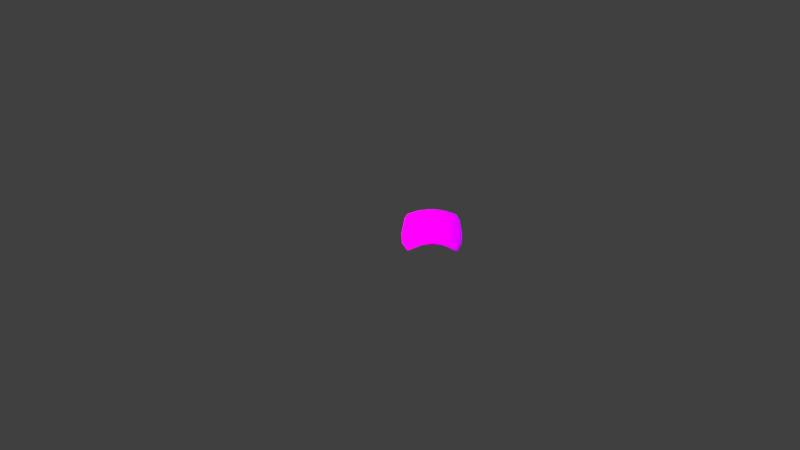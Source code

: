 # Source: Pikachu_Trainer_Hat.blend  (saved by Blender 2.79.0; exported with 4.5.12 LTS)
import bpy
from mathutils import Matrix  # noqa: F401  (used for matrix-valued properties, if any)

bpy.ops.wm.read_factory_settings(use_empty=True)
scene = bpy.context.scene
scene.name = 'Scene'

# ---- collections
col_collection_1 = bpy.data.collections.new('Collection 1'); scene.collection.children.link(col_collection_1)

# ---- images (referenced by path relative to the original .blend; pixels are not part of the script)
import os
ASSET_DIR = os.environ.get("B2B_ASSET_DIR", "")  # directory of the original .blend (textures are referenced by path, not embedded)
HERE = os.path.dirname(os.path.abspath(__file__))  # packed textures are extracted next to this script under _unpacked/

def load_image(name, relpath, width, height, colorspace="sRGB"):
    """Load a texture the original file referenced (path relative to the .blend, or extracted next to this script)."""
    p = next((c for c in (os.path.join(HERE, relpath), os.path.join(ASSET_DIR, relpath)) if relpath and os.path.exists(c)), "")
    if p:
        img = bpy.data.images.load(p, check_existing=True)
        img.name = name
    else:  # same state as the original file: an image datablock whose file is absent (Cycles renders it pink)
        img = bpy.data.images.new(name, width, height)
        img.source = "FILE"
        img.filepath = "//" + (relpath or name)
    img.colorspace_settings.name = colorspace
    return img
img_fitpikachuparts01_png = load_image('FitPikachuParts01.png', 'Model and Textures/FitPikachuParts01.png', 1024, 1024, 'sRGB')

# ---- materials (node trees are filled in below, after node groups)
mat_pcap = bpy.data.materials.new('PCap')
mat_pcap.alpha_threshold = 0.0
mat_pcap.roughness = 0.5
mat_material_004 = bpy.data.materials.new('Material.004')
mat_material_004.alpha_threshold = 0.0
mat_material_004.roughness = 0.5
mat_material_000 = bpy.data.materials.new('Material.000')
mat_material_000.alpha_threshold = 0.0
mat_material_000.roughness = 0.5
mat_material_005 = bpy.data.materials.new('Material.005')
mat_material_005.alpha_threshold = 0.0
mat_material_005.roughness = 0.5

# ---- node groups
ng_diffuse___alpha = bpy.data.node_groups.new('Diffuse + Alpha', 'ShaderNodeTree')
_s = ng_diffuse___alpha.interface.new_socket(name='Shader', in_out='OUTPUT', socket_type='NodeSocketShader')
_s = ng_diffuse___alpha.interface.new_socket(name='Alpha', in_out='INPUT', socket_type='NodeSocketFloat')
_s.subtype = 'FACTOR'
_s.default_value = 0.5
_s.min_value = 0.0
_s.max_value = 1.0
_s = ng_diffuse___alpha.interface.new_socket(name='Color', in_out='INPUT', socket_type='NodeSocketColor')
_s.default_value = (0.8, 0.8, 0.8, 1.0)
_N = ng_diffuse___alpha.nodes; _L = ng_diffuse___alpha.links
n0 = _N.new('ShaderNodeBsdfTransparent'); n0.name = 'Transparent BSDF'; n0.location = (-100, 50)
n1 = _N.new('ShaderNodeBsdfDiffuse'); n1.name = 'Diffuse BSDF'; n1.location = (-100, -50)
n2 = _N.new('NodeGroupOutput'); n2.name = 'Group Output'; n2.location = (300, 0)
n3 = _N.new('ShaderNodeMixShader'); n3.name = 'Mix Shader'; n3.location = (100, 50)
n4 = _N.new('NodeGroupInput'); n4.name = 'Group Input'; n4.location = (-300, 0)
_L.new(n1.outputs[0], n3.inputs[2])
_L.new(n0.outputs[0], n3.inputs[1])
_L.new(n4.outputs[0], n3.inputs[0])
_L.new(n4.outputs[1], n1.inputs[0])
_L.new(n3.outputs[0], n2.inputs[0])
n2.is_active_output = True

# ---- material node trees
mat_pcap.use_nodes = True; mat_pcap.node_tree.nodes.clear()
_N = mat_pcap.node_tree.nodes; _L = mat_pcap.node_tree.links
n0 = _N.new('ShaderNodeOutputMaterial'); n0.name = 'Material Output'; n0.location = (300, 300)
n1 = _N.new('ShaderNodeBsdfDiffuse'); n1.name = 'Diffuse BSDF'; n1.location = (10, 300)
n2 = _N.new('ShaderNodeTexImage'); n2.name = 'Image Texture'; n2.location = (-180, 300)
n2.width = 140
n2.image = img_fitpikachuparts01_png
_L.new(n1.outputs[0], n0.inputs[0])
_L.new(n2.outputs[0], n1.inputs[0])
n0.is_active_output = True
mat_material_004.use_nodes = True; mat_material_004.node_tree.nodes.clear()
_N = mat_material_004.node_tree.nodes; _L = mat_material_004.node_tree.links
n0 = _N.new('ShaderNodeBsdfTransparent'); n0.name = 'Transparent BSDF'; n0.location = (-457, 225)
n1 = _N.new('ShaderNodeMixShader'); n1.name = 'Mix Shader.001'; n1.location = (-206, 321)
n2 = _N.new('ShaderNodeLightPath'); n2.name = 'Light Path'; n2.location = (-391, 131)
n3 = _N.new('ShaderNodeMixShader'); n3.name = 'Mix Shader'; n3.location = (10, 300)
n4 = _N.new('ShaderNodeOutputMaterial'); n4.name = 'Material Output'; n4.location = (300, 300)
n5 = _N.new('ShaderNodeEmission'); n5.name = 'Emission'; n5.location = (-431, 351)
n5.inputs[0].default_value = (0.8, 0.8, 0.8, 1.0)
_L.new(n3.outputs[0], n4.inputs[0])
_L.new(n1.outputs[0], n3.inputs[1])
_L.new(n5.outputs[0], n1.inputs[1])
_L.new(n0.outputs[0], n1.inputs[2])
_L.new(n2.outputs[0], n1.inputs[0])
_L.new(n2.outputs[5], n3.inputs[0])
n4.is_active_output = True
mat_material_000.use_nodes = True; mat_material_000.node_tree.nodes.clear()
_N = mat_material_000.node_tree.nodes; _L = mat_material_000.node_tree.links
n0 = _N.new('ShaderNodeOutputMaterial'); n0.name = 'Material Output'; n0.location = (300, 300)
n1 = _N.new('ShaderNodeLightPath'); n1.name = 'Light Path'; n1.location = (-376, 131)
n2 = _N.new('ShaderNodeMixShader'); n2.name = 'Mix Shader.001'; n2.location = (-191, 295)
n3 = _N.new('ShaderNodeBsdfTransparent'); n3.name = 'Transparent BSDF'; n3.location = (-444, 212)
n4 = _N.new('ShaderNodeMixShader'); n4.name = 'Mix Shader'; n4.location = (10, 300)
n5 = _N.new('ShaderNodeEmission'); n5.name = 'Emission'; n5.location = (-400, 327)
n5.inputs[0].default_value = (0.8, 0.8, 0.8, 1.0)
n5.inputs[1].default_value = 0.2
_L.new(n4.outputs[0], n0.inputs[0])
_L.new(n2.outputs[0], n4.inputs[1])
_L.new(n1.outputs[0], n2.inputs[0])
_L.new(n5.outputs[0], n2.inputs[1])
_L.new(n3.outputs[0], n2.inputs[2])
_L.new(n1.outputs[5], n4.inputs[0])
n0.is_active_output = True
mat_material_005.use_nodes = True; mat_material_005.node_tree.nodes.clear()
_N = mat_material_005.node_tree.nodes; _L = mat_material_005.node_tree.links
n0 = _N.new('ShaderNodeOutputMaterial'); n0.name = 'Material Output'; n0.location = (300, 300)
n1 = _N.new('ShaderNodeMixShader'); n1.name = 'Mix Shader'; n1.location = (10, 300)
n2 = _N.new('ShaderNodeLightPath'); n2.name = 'Light Path'; n2.location = (-285, 146)
n3 = _N.new('ShaderNodeEmission'); n3.name = 'Emission'; n3.location = (-464, 353)
n3.inputs[0].default_value = (0.9823, 0.9823, 0.9823, 1.0)
n3.inputs[1].default_value = 2.0
n4 = _N.new('ShaderNodeMixShader'); n4.name = 'Mix Shader.001'; n4.location = (-210, 324)
n5 = _N.new('ShaderNodeBsdfTransparent'); n5.name = 'Transparent BSDF'; n5.location = (-400, 124)
_L.new(n1.outputs[0], n0.inputs[0])
_L.new(n4.outputs[0], n1.inputs[1])
_L.new(n3.outputs[0], n4.inputs[1])
_L.new(n2.outputs[0], n4.inputs[0])
_L.new(n2.outputs[5], n1.inputs[0])
_L.new(n5.outputs[0], n4.inputs[2])
n0.is_active_output = True

# ---- world
world_world = bpy.data.worlds.new('World'); scene.world = world_world
world_world.color = (0.05088, 0.05088, 0.05088)
world_world.use_sun_shadow = False
world_world.sun_shadow_jitter_overblur = 0.0
world_world.cycles.sampling_method = 'NONE'
world_world.cycles.sample_map_resolution = 256
world_world.light_settings.ao_factor = 0.4

# ---- cameras
cam_camera_001 = bpy.data.cameras.new('Camera.001')
cam_camera_001.clip_end = 100.0
cam_camera_001.lens = 35.0
cam_camera_001.sensor_width = 32.0
cam_camera_001.sensor_height = 18.0
cam_camera_001.display_size = 2.0
cam_camera_001.dof.focus_distance = 0.0

# ---- lights
light_sun_001 = bpy.data.lights.new('Sun.001', 'SUN')
light_sun_001.transmission_factor = 0.0
light_sun_001.angle = 1.571
light_sun_001.energy = 1.0
light_sun_001.shadow_buffer_clip_start = 0.5
light_sun_001.shadow_soft_size = 1.0
light_sun_001.shadow_cascade_max_distance = 1000.0
light_sun_001.use_nodes = True; light_sun_001.node_tree.nodes.clear()
_N = light_sun_001.node_tree.nodes; _L = light_sun_001.node_tree.links
n0 = _N.new('ShaderNodeOutputLight'); n0.name = 'Lamp Output'; n0.location = (300, 300)
n1 = _N.new('ShaderNodeEmission'); n1.name = 'Emission'; n1.location = (100, 300)
n1.inputs[1].default_value = 2.0
n2 = _N.new('ShaderNodeBlackbody'); n2.name = 'Blackbody'; n2.location = (-100, 300)
n2.inputs[0].default_value = 1e+04
_L.new(n1.outputs[0], n0.inputs[0])
_L.new(n2.outputs[0], n1.inputs[0])
n0.is_active_output = True
light_sun_002 = bpy.data.lights.new('Sun.002', 'SUN')
light_sun_002.transmission_factor = 0.0
light_sun_002.angle = 0.5829
light_sun_002.energy = 1.0
light_sun_002.shadow_buffer_clip_start = 0.5
light_sun_002.shadow_soft_size = 0.3
light_sun_002.shadow_cascade_max_distance = 1000.0
light_sun_002.use_nodes = True; light_sun_002.node_tree.nodes.clear()
_N = light_sun_002.node_tree.nodes; _L = light_sun_002.node_tree.links
n0 = _N.new('ShaderNodeOutputLight'); n0.name = 'Lamp Output'; n0.location = (300, 300)
n1 = _N.new('ShaderNodeEmission'); n1.name = 'Emission'; n1.location = (10, 300)
n1.inputs[1].default_value = 2.0
n2 = _N.new('ShaderNodeBlackbody'); n2.name = 'Blackbody'; n2.location = (-200, 300)
n2.inputs[0].default_value = 6500.0
n3 = _N.new('ShaderNodeLightFalloff'); n3.name = 'Light Falloff'; n3.location = (-200, 200)
n3.inputs[0].default_value = 1.5
n4 = _N.new('ShaderNodeGroup'); n4.name = 'Group'; n4.location = (-200, 500)
n4.node_tree = ng_diffuse___alpha
n4.inputs[0].default_value = 0.5
n4.inputs[1].default_value = (0.8, 0.8, 0.8, 1.0)
_L.new(n1.outputs[0], n0.inputs[0])
_L.new(n2.outputs[0], n1.inputs[0])
n0.is_active_output = True
light_sun = bpy.data.lights.new('Sun', 'SUN')
light_sun.transmission_factor = 0.0
light_sun.angle = 1.571
light_sun.energy = 1.0
light_sun.shadow_buffer_clip_start = 0.5
light_sun.shadow_soft_size = 1.0
light_sun.shadow_cascade_max_distance = 1000.0
light_sun.use_nodes = True; light_sun.node_tree.nodes.clear()
_N = light_sun.node_tree.nodes; _L = light_sun.node_tree.links
n0 = _N.new('ShaderNodeOutputLight'); n0.name = 'Lamp Output'; n0.location = (300, 300)
n1 = _N.new('ShaderNodeEmission'); n1.name = 'Emission'; n1.location = (100, 300)
n1.inputs[1].default_value = 3.5
n2 = _N.new('ShaderNodeBlackbody'); n2.name = 'Blackbody'; n2.location = (-100, 300)
n2.inputs[0].default_value = 5400.0
_L.new(n1.outputs[0], n0.inputs[0])
_L.new(n2.outputs[0], n1.inputs[0])
n0.is_active_output = True

# ---- meshes
me_polygon3 = bpy.data.meshes.new('polygon3')
me_polygon3.from_pydata([(-0.3074, 12.1, 1.601), (-0.1012, 12.21, 1.206), (0.419, 12.12, 1.693), (0.4214, 12.22, 1.268), (0.9426, 12.18, 1.205), (0.7082, 12.26, 0.7461), (1.189, 12.17, 0.8096), (0.7218, 12.18, 0.03743), (1.13, 12.08, 0.05155), (0.817, 11.89, -0.5891), (1.428, 11.73, -0.569), (0.838, 11.56, -1.018), (1.5, 11.38, -0.822), (0.9081, 11.11, -1.237), (1.551, 10.16, -0.9776), (0.9104, 10.15, -1.344), (0.3684, 10.14, -1.462), (0.391, 11.05, -1.356), (-0.1222, 11.14, -1.237), (-0.02957, 11.59, -1.018), (-0.6999, 11.43, -0.821), (-0.6105, 11.78, -0.568), (-1.025, 11.62, 0.07092), (-0.8214, 11.92, 0.07303), (-0.9679, 12.03, 0.7765), (-0.2941, 12.12, 0.05222), (-0.3482, 12.21, 0.8103), (0.1179, 12.19, 0.03771), (1.97, 10.25, 1.435), (1.346, 10.67, 1.931), (1.995, 11.02, 1.404), (1.337, 11.07, 1.898), (1.827, 11.77, 1.334), (1.223, 11.84, 1.742), (1.143, 12.06, 1.6), (0.4128, 11.87, 1.907), (0.4131, 11.93, -0.6117), (0.4203, 12.2, 0.03724), (0.4226, 12.28, 0.7209), (0.1362, 12.27, 0.7464), (-0.8415, 12.04, 1.205), (1.673, 11.98, 1.204), (1.799, 11.96, 0.7752), (1.96, 11.7, 0.8068), (2.105, 10.84, 0.8649), (2.044, 10.24, 0.9256), (0.4044, 11.58, -1.077), (0.00793, 11.91, -0.5887), (-1.004, 11.85, 1.335), (-1.142, 11.78, 0.8082), (-1.21, 11.1, 1.406), (-1.329, 10.93, 0.8665), (-1.223, 10.33, 1.437), (-1.298, 10.32, 0.9272), (-1.274, 10.27, 0.07291), (-1.261, 10.66, 0.08236), (-1.014, 10.04, 2.823), (-0.8862, 10.06, 3.013), (-1.249, 10.3, 1.305), (-0.1843, 10.34, 3.296), (0.3771, 10.44, 1.238), (0.3772, 10.4, 3.356), (0.3869, 10.82, 2.188), (0.3944, 11.12, 2.128), (-0.5789, 10.72, 1.932), (-0.5498, 11.12, 1.899), (-0.3983, 11.88, 1.743), (2.017, 10.19, 0.07137), (2.023, 10.58, 0.08082), (1.835, 11.55, 0.06958), (1.647, 11.86, 0.07187), (-0.1558, 10.48, 3.238), (-0.8422, 10.2, 2.969), (-0.9682, 10.18, 2.778), (0.3806, 10.54, 3.295), (1.629, 9.993, 3.012), (1.592, 10.13, 2.967), (1.748, 9.975, 2.822), (1.709, 10.12, 2.777), (2.009, 10.37, 1.322), (0.9132, 10.46, 3.237), (-0.8115, 10.22, -0.9765), (1.994, 10.22, 1.303), (0.9349, 10.32, 3.296), (-0.1724, 10.18, -1.344), (-1.257, 10.45, 1.324)], [], [(2, 1, 0), (3, 1, 2), (4, 3, 2), (5, 3, 4), (6, 5, 4), (7, 5, 6), (8, 7, 6), (9, 7, 8), (10, 9, 8), (11, 9, 10), (12, 11, 10), (13, 11, 12), (14, 13, 12), (15, 13, 14), (16, 13, 15), (17, 13, 16), (18, 17, 16), (19, 17, 18), (20, 19, 18), (21, 19, 20), (22, 21, 20), (23, 21, 22), (24, 23, 22), (25, 23, 24), (26, 25, 24), (27, 25, 26), (30, 29, 28), (31, 29, 30), (32, 31, 30), (33, 31, 32), (34, 33, 32), (35, 33, 34), (2, 35, 34), (0, 35, 2), (37, 7, 36), (38, 7, 37), (27, 38, 37), (39, 38, 27), (26, 39, 27), (1, 39, 26), (40, 1, 26), (0, 1, 40), (41, 6, 4), (42, 6, 41), (32, 42, 41), (43, 42, 32), (30, 43, 32), (44, 43, 30), (28, 44, 30), (45, 44, 28), (17, 11, 13), (46, 11, 17), (19, 46, 17), (47, 46, 19), (21, 47, 19), (25, 47, 21), (23, 25, 21), (24, 40, 26), (48, 40, 24), (49, 48, 24), (50, 48, 49), (51, 50, 49), (52, 50, 51), (53, 52, 51), (46, 9, 11), (36, 9, 46), (47, 36, 46), (27, 36, 47), (25, 27, 47), (51, 54, 53), (55, 54, 51), (49, 55, 51), (22, 55, 49), (24, 22, 49), (58, 57, 56), (59, 57, 58), (60, 59, 58), (61, 59, 60), (31, 62, 29), (63, 62, 31), (33, 63, 31), (35, 63, 33), (64, 50, 52), (65, 50, 64), (62, 65, 64), (63, 65, 62), (65, 48, 50), (66, 48, 65), (63, 66, 65), (35, 66, 63), (67, 44, 45), (68, 44, 67), (14, 68, 67), (12, 68, 14), (68, 43, 44), (69, 43, 68), (12, 69, 68), (10, 69, 12), (42, 8, 6), (70, 8, 42), (69, 70, 42), (10, 70, 69), (38, 5, 7), (3, 5, 38), (39, 3, 38), (1, 3, 39), (64, 71, 62), (72, 71, 64), (73, 72, 64), (59, 72, 57), (71, 72, 59), (74, 71, 59), (77, 76, 75), (78, 76, 77), (79, 78, 77), (29, 78, 79), (76, 78, 29), (80, 76, 29), (62, 80, 29), (74, 80, 62), (71, 74, 62), (20, 55, 22), (81, 55, 20), (18, 81, 20), (83, 60, 82), (61, 60, 83), (48, 0, 40), (66, 0, 48), (76, 83, 75), (80, 83, 76), (84, 18, 16), (81, 18, 84), (61, 74, 59), (83, 74, 61), (34, 4, 2), (41, 4, 34), (72, 56, 57), (73, 56, 72), (85, 56, 73), (58, 56, 85), (75, 82, 77), (83, 82, 75), (77, 82, 79), (80, 74, 83), (64, 85, 73), (41, 34, 32), (35, 0, 66), (36, 27, 37), (8, 70, 10), (9, 36, 7), (42, 43, 69), (81, 54, 55)])
me_polygon3.polygons.foreach_set('use_smooth', [True] * 152)
_uv = me_polygon3.uv_layers.new(name='polygon3_UVs0')
_uv.uv.foreach_set('vector', [0.4916, 0.9958, 0.3525, 0.8432, 0.2812, 0.9493, 0.4916, 0.8568, 0.3525, 0.8432, 0.4916, 0.9958, 0.3525, 0.8432, 0.4916, 0.8568, 0.4916, 0.9958, 0.401, 0.7034, 0.4916, 0.8568, 0.3525, 0.8432, 0.2978, 0.7247, 0.401, 0.7034, 0.3525, 0.8432, 0.4019, 0.4893, 0.401, 0.7034, 0.2978, 0.7247, 0.3003, 0.4904, 0.4019, 0.4893, 0.2978, 0.7247, 0.3946, 0.3738, 0.4019, 0.4893, 0.3003, 0.4904, 0.2646, 0.3484, 0.3946, 0.3738, 0.3003, 0.4904, 0.3959, 0.2811, 0.3946, 0.3738, 0.2646, 0.3484, 0.1805, 0.2138, 0.3959, 0.2811, 0.2646, 0.3484, 0.3864, 0.1684, 0.3959, 0.2811, 0.1805, 0.2138, 0.1296, 0.1256, 0.3864, 0.1684, 0.1805, 0.2138, 0.3704, 0.01413, 0.3864, 0.1684, 0.1296, 0.1256, 0.4891, 0.01099, 0.3864, 0.1684, 0.3704, 0.01413, 0.4891, 0.1601, 0.3864, 0.1684, 0.4891, 0.01099, 0.3864, 0.1684, 0.4891, 0.1601, 0.4891, 0.01099, 0.3959, 0.2811, 0.4891, 0.1601, 0.3864, 0.1684, 0.1805, 0.2138, 0.3959, 0.2811, 0.3864, 0.1684, 0.2646, 0.3484, 0.3959, 0.2811, 0.1805, 0.2138, 0.1296, 0.4934, 0.2646, 0.3484, 0.1805, 0.2138, 0.2022, 0.4904, 0.2646, 0.3484, 0.1296, 0.4934, 0.2003, 0.7112, 0.2022, 0.4904, 0.1296, 0.4934, 0.3003, 0.4904, 0.2022, 0.4904, 0.2003, 0.7112, 0.2978, 0.7247, 0.3003, 0.4904, 0.2003, 0.7112, 0.4019, 0.4893, 0.3003, 0.4904, 0.2978, 0.7247, 0.4977, 0.2035, 0.7207, 0.00581, 0.4977, -0.02407, 0.7308, 0.1923, 0.7207, 0.00581, 0.4977, 0.2035, 0.4977, 0.4203, 0.7308, 0.1923, 0.4977, 0.2035, 0.7298, 0.4256, 0.7308, 0.1923, 0.4977, 0.4203, 0.7308, 0.496, 0.7298, 0.4256, 0.4977, 0.4203, 0.9945, 0.4181, 0.7298, 0.4256, 0.7308, 0.496, 0.9956, 0.4957, 0.9945, 0.4181, 0.7308, 0.496, 0.7308, 0.496, 0.9945, 0.4181, 0.9956, 0.4957, 0.4889, 0.4893, 0.4019, 0.4893, 0.4891, 0.3613, 0.491, 0.696, 0.4019, 0.4893, 0.4889, 0.4893, 0.4019, 0.4893, 0.491, 0.696, 0.4889, 0.4893, 0.401, 0.7034, 0.491, 0.696, 0.4019, 0.4893, 0.2978, 0.7247, 0.401, 0.7034, 0.4019, 0.4893, 0.3525, 0.8432, 0.401, 0.7034, 0.2978, 0.7247, 0.2111, 0.8402, 0.3525, 0.8432, 0.2978, 0.7247, 0.2812, 0.9493, 0.3525, 0.8432, 0.2111, 0.8402, 0.2111, 0.8402, 0.2978, 0.7247, 0.3525, 0.8432, 0.2003, 0.7112, 0.2978, 0.7247, 0.2111, 0.8402, 0.1525, 0.8177, 0.2003, 0.7112, 0.2111, 0.8402, 0.1305, 0.718, 0.2003, 0.7112, 0.1525, 0.8177, 0.08372, 0.8611, 0.1305, 0.718, 0.1525, 0.8177, 0.0627, 0.7381, 0.1305, 0.718, 0.08372, 0.8611, 0.009825, 0.9239, 0.0627, 0.7381, 0.08372, 0.8611, 0.008551, 0.758, 0.0627, 0.7381, 0.009825, 0.9239, 0.4891, 0.1601, 0.3959, 0.2811, 0.3864, 0.1684, 0.4891, 0.2709, 0.3959, 0.2811, 0.4891, 0.1601, 0.3959, 0.2811, 0.4891, 0.2709, 0.4891, 0.1601, 0.3946, 0.3738, 0.4891, 0.2709, 0.3959, 0.2811, 0.2646, 0.3484, 0.3946, 0.3738, 0.3959, 0.2811, 0.3003, 0.4904, 0.3946, 0.3738, 0.2646, 0.3484, 0.2022, 0.4904, 0.3003, 0.4904, 0.2646, 0.3484, 0.2003, 0.7112, 0.2111, 0.8402, 0.2978, 0.7247, 0.1525, 0.8177, 0.2111, 0.8402, 0.2003, 0.7112, 0.1305, 0.718, 0.1525, 0.8177, 0.2003, 0.7112, 0.08372, 0.8611, 0.1525, 0.8177, 0.1305, 0.718, 0.0627, 0.7381, 0.08372, 0.8611, 0.1305, 0.718, 0.009825, 0.9239, 0.08372, 0.8611, 0.0627, 0.7381, 0.008551, 0.758, 0.009825, 0.9239, 0.0627, 0.7381, 0.4891, 0.2709, 0.3946, 0.3738, 0.3959, 0.2811, 0.4891, 0.3613, 0.3946, 0.3738, 0.4891, 0.2709, 0.3946, 0.3738, 0.4891, 0.3613, 0.4891, 0.2709, 0.4019, 0.4893, 0.4891, 0.3613, 0.3946, 0.3738, 0.3003, 0.4904, 0.4019, 0.4893, 0.3946, 0.3738, 0.0627, 0.7381, 0.009188, 0.4937, 0.008551, 0.758, 0.06365, 0.4926, 0.009188, 0.4937, 0.0627, 0.7381, 0.1305, 0.718, 0.06365, 0.4926, 0.0627, 0.7381, 0.1296, 0.4934, 0.06365, 0.4926, 0.1305, 0.718, 0.2003, 0.7112, 0.1296, 0.4934, 0.1305, 0.718, 0.6914, 0.9962, 0.6407, 0.8967, 0.647, 0.9092, 0.7959, 0.7823, 0.6407, 0.8967, 0.6914, 0.9962, 0.9621, 0.9962, 0.7959, 0.7823, 0.6914, 0.9962, 0.9641, 0.7146, 0.7959, 0.7823, 0.9621, 0.9962, 0.7308, 0.1923, 0.9934, 0.00581, 0.7207, 0.00581, 0.9923, 0.1976, 0.9934, 0.00581, 0.7308, 0.1923, 0.7298, 0.4256, 0.9923, 0.1976, 0.7308, 0.1923, 0.9945, 0.4181, 0.9923, 0.1976, 0.7298, 0.4256, 0.7207, 0.00581, 0.4977, 0.2035, 0.4977, -0.02407, 0.7308, 0.1923, 0.4977, 0.2035, 0.7207, 0.00581, 0.9934, 0.00581, 0.7308, 0.1923, 0.7207, 0.00581, 0.9923, 0.1976, 0.7308, 0.1923, 0.9934, 0.00581, 0.7308, 0.1923, 0.4977, 0.4203, 0.4977, 0.2035, 0.7296, 0.4239, 0.4977, 0.4203, 0.7308, 0.1923, 0.9923, 0.1976, 0.7296, 0.4239, 0.7308, 0.1923, 0.9945, 0.4181, 0.7296, 0.4239, 0.9923, 0.1976, 0.009188, 0.4937, 0.0627, 0.7381, 0.008551, 0.758, 0.06365, 0.4926, 0.0627, 0.7381, 0.009188, 0.4937, 0.1296, 0.1256, 0.06365, 0.4926, 0.009188, 0.4937, 0.1805, 0.2138, 0.06365, 0.4926, 0.1296, 0.1256, 0.06365, 0.4926, 0.1305, 0.718, 0.0627, 0.7381, 0.1296, 0.4934, 0.1305, 0.718, 0.06365, 0.4926, 0.1805, 0.2138, 0.1296, 0.4934, 0.06365, 0.4926, 0.2646, 0.3484, 0.1296, 0.4934, 0.1805, 0.2138, 0.2003, 0.7112, 0.3003, 0.4904, 0.2978, 0.7247, 0.2022, 0.4904, 0.3003, 0.4904, 0.2003, 0.7112, 0.1296, 0.4934, 0.2022, 0.4904, 0.2003, 0.7112, 0.2646, 0.3484, 0.2022, 0.4904, 0.1296, 0.4934, 0.491, 0.696, 0.401, 0.7034, 0.4019, 0.4893, 0.4916, 0.8568, 0.401, 0.7034, 0.491, 0.696, 0.401, 0.7034, 0.4916, 0.8568, 0.491, 0.696, 0.3525, 0.8432, 0.4916, 0.8568, 0.401, 0.7034, 0.6695, 0.7455, 0.6367, 0.5017, 0.8427, 0.6211, 0.5083, 0.5743, 0.6367, 0.5017, 0.6695, 0.7455, 0.5081, 0.6133, 0.5083, 0.5743, 0.6695, 0.7455, 0.8138, 0.7485, 0.5929, 0.8783, 0.6093, 0.9007, 0.7929, 0.7246, 0.5929, 0.8783, 0.8138, 0.7485, 0.9402, 0.6092, 0.7929, 0.7246, 0.8138, 0.7485, 0.6579, 0.8642, 0.5929, 0.8783, 0.609, 0.8994, 0.6391, 0.8403, 0.5929, 0.8783, 0.6579, 0.8642, 0.9342, 0.6178, 0.6391, 0.8403, 0.6579, 0.8642, 0.6695, 0.7455, 0.5081, 0.6133, 0.5063, 0.8858, 0.5083, 0.5743, 0.5081, 0.6133, 0.6695, 0.7455, 0.6367, 0.5017, 0.5083, 0.5743, 0.6695, 0.7455, 0.8427, 0.6211, 0.6367, 0.5017, 0.6695, 0.7455, 0.769, 0.5007, 0.6367, 0.5017, 0.8427, 0.6211, 0.6367, 0.5017, 0.769, 0.5007, 0.8427, 0.6211, 0.1805, 0.2138, 0.06365, 0.4926, 0.1296, 0.4934, 0.1296, 0.1256, 0.06365, 0.4926, 0.1805, 0.2138, 0.3864, 0.1684, 0.1296, 0.1256, 0.1805, 0.2138, 0.7959, 0.7823, 0.9621, 0.9962, 0.6914, 0.9962, 0.9641, 0.7146, 0.9621, 0.9962, 0.7959, 0.7823, 0.4977, 0.4203, 0.7308, 0.496, 0.5018, 0.4949, 0.7296, 0.4239, 0.7308, 0.496, 0.4977, 0.4203, 0.5929, 0.8783, 0.8138, 0.7485, 0.6093, 0.9007, 0.7929, 0.7246, 0.8138, 0.7485, 0.5929, 0.8783, 0.3704, 0.01413, 0.3864, 0.1684, 0.4891, 0.01099, 0.1296, 0.1256, 0.3864, 0.1684, 0.3704, 0.01413, 0.9601, 0.638, 0.9402, 0.6092, 0.8138, 0.7485, 0.8138, 0.7485, 0.9402, 0.6092, 0.9601, 0.638, 0.2812, 0.9493, 0.3525, 0.8432, 0.4916, 0.9958, 0.2111, 0.8402, 0.3525, 0.8432, 0.2812, 0.9493, 0.5929, 0.8783, 0.6579, 0.8642, 0.609, 0.8994, 0.6391, 0.8403, 0.6579, 0.8642, 0.5929, 0.8783, 0.9342, 0.6178, 0.6579, 0.8642, 0.6391, 0.8403, 0.9535, 0.641, 0.6579, 0.8642, 0.9342, 0.6178, 0.6407, 0.8967, 0.6914, 0.9962, 0.647, 0.9092, 0.7959, 0.7823, 0.6914, 0.9962, 0.6407, 0.8967, 0.6579, 0.8642, 0.9535, 0.641, 0.9342, 0.6178, 0.7929, 0.7246, 0.9402, 0.6092, 0.8138, 0.7485, 0.6695, 0.7455, 0.5063, 0.8858, 0.5081, 0.6133, 0.5018, 0.4949, 0.7308, 0.496, 0.4977, 0.4203, 0.9945, 0.4181, 0.7308, 0.496, 0.7296, 0.4239, 0.4891, 0.3613, 0.4019, 0.4893, 0.4889, 0.4893, 0.3003, 0.4904, 0.2022, 0.4904, 0.2646, 0.3484, 0.3946, 0.3738, 0.4891, 0.3613, 0.4019, 0.4893, 0.2003, 0.7112, 0.1305, 0.718, 0.1296, 0.4934, 0.1296, 0.1256, 0.009188, 0.4937, 0.06365, 0.4926])
_ca = me_polygon3.color_attributes.new('polygon3_Colors0', 'BYTE_COLOR', 'CORNER')
_ca.data.foreach_set('color', [0.2307, 0.2232, 0.2307, 1.0, 0.2307, 0.2232, 0.2307, 1.0, 0.2307, 0.2232, 0.2307, 1.0, 0.2307, 0.2232, 0.2307, 1.0, 0.2307, 0.2232, 0.2307, 1.0, 0.2307, 0.2232, 0.2307, 1.0, 0.2307, 0.2232, 0.2307, 1.0, 0.2307, 0.2232, 0.2307, 1.0, 0.2307, 0.2232, 0.2307, 1.0, 0.2307, 0.2232, 0.2307, 1.0, 0.2307, 0.2232, 0.2307, 1.0, 0.2307, 0.2232, 0.2307, 1.0, 0.2307, 0.2232, 0.2307, 1.0, 0.2307, 0.2232, 0.2307, 1.0, 0.2307, 0.2232, 0.2307, 1.0, 0.2307, 0.2232, 0.2307, 1.0, 0.2307, 0.2232, 0.2307, 1.0, 0.2307, 0.2232, 0.2307, 1.0, 0.2307, 0.2232, 0.2307, 1.0, 0.2307, 0.2232, 0.2307, 1.0, 0.2307, 0.2232, 0.2307, 1.0, 0.2307, 0.2232, 0.2307, 1.0, 0.2307, 0.2232, 0.2307, 1.0, 0.2307, 0.2232, 0.2307, 1.0, 0.2307, 0.2232, 0.2307, 1.0, 0.2307, 0.2232, 0.2307, 1.0, 0.2307, 0.2232, 0.2307, 1.0, 0.2307, 0.2232, 0.2307, 1.0, 0.2307, 0.2232, 0.2307, 1.0, 0.2307, 0.2232, 0.2307, 1.0, 0.2307, 0.2232, 0.2307, 1.0, 0.2307, 0.2232, 0.2307, 1.0, 0.2307, 0.2232, 0.2307, 1.0, 0.2307, 0.2232, 0.2307, 1.0, 0.2307, 0.2232, 0.2307, 1.0, 0.2307, 0.2232, 0.2307, 1.0, 0.2307, 0.2232, 0.2307, 1.0, 0.2307, 0.2232, 0.2307, 1.0, 0.2307, 0.2232, 0.2307, 1.0, 0.2307, 0.2232, 0.2307, 1.0, 0.2307, 0.2232, 0.2307, 1.0, 0.2307, 0.2232, 0.2307, 1.0, 0.2307, 0.2232, 0.2307, 1.0, 0.2307, 0.2232, 0.2307, 1.0, 0.2307, 0.2232, 0.2307, 1.0, 0.2307, 0.2232, 0.2307, 1.0, 0.2307, 0.2232, 0.2307, 1.0, 0.2307, 0.2232, 0.2307, 1.0, 0.2307, 0.2232, 0.2307, 1.0, 0.2307, 0.2232, 0.2307, 1.0, 0.2307, 0.2232, 0.2307, 1.0, 0.2307, 0.2232, 0.2307, 1.0, 0.2307, 0.2232, 0.2307, 1.0, 0.2307, 0.2232, 0.2307, 1.0, 0.2307, 0.2232, 0.2307, 1.0, 0.2307, 0.2232, 0.2307, 1.0, 0.2307, 0.2232, 0.2307, 1.0, 0.2307, 0.2232, 0.2307, 1.0, 0.2307, 0.2232, 0.2307, 1.0, 0.2307, 0.2232, 0.2307, 1.0, 0.2307, 0.2232, 0.2307, 1.0, 0.2307, 0.2232, 0.2307, 1.0, 0.2307, 0.2232, 0.2307, 1.0, 0.2307, 0.2232, 0.2307, 1.0, 0.2307, 0.2232, 0.2307, 1.0, 0.2307, 0.2232, 0.2307, 1.0, 0.2307, 0.2232, 0.2307, 1.0, 0.2307, 0.2232, 0.2307, 1.0, 0.2307, 0.2232, 0.2307, 1.0, 0.2307, 0.2232, 0.2307, 1.0, 0.2307, 0.2232, 0.2307, 1.0, 0.2307, 0.2232, 0.2307, 1.0, 0.2307, 0.2232, 0.2307, 1.0, 0.2307, 0.2232, 0.2307, 1.0, 0.2307, 0.2232, 0.2307, 1.0, 0.2307, 0.2232, 0.2307, 1.0, 0.2307, 0.2232, 0.2307, 1.0, 0.2307, 0.2232, 0.2307, 1.0, 0.2307, 0.2232, 0.2307, 1.0, 0.2307, 0.2232, 0.2307, 1.0, 0.2307, 0.2232, 0.2307, 1.0, 0.2307, 0.2232, 0.2307, 1.0, 0.2307, 0.2232, 0.2307, 1.0, 0.2307, 0.2232, 0.2307, 1.0, 0.2307, 0.2232, 0.2307, 1.0, 0.2307, 0.2232, 0.2307, 1.0, 0.2307, 0.2232, 0.2307, 1.0, 0.2307, 0.2232, 0.2307, 1.0, 0.2307, 0.2232, 0.2307, 1.0, 0.2307, 0.2232, 0.2307, 1.0, 0.2307, 0.2232, 0.2307, 1.0, 0.2307, 0.2232, 0.2307, 1.0, 0.2307, 0.2232, 0.2307, 1.0, 0.2307, 0.2232, 0.2307, 1.0, 0.2307, 0.2232, 0.2307, 1.0, 0.2307, 0.2232, 0.2307, 1.0, 0.2307, 0.2232, 0.2307, 1.0, 0.2307, 0.2232, 0.2307, 1.0, 0.2307, 0.2232, 0.2307, 1.0, 0.2307, 0.2232, 0.2307, 1.0, 0.2307, 0.2232, 0.2307, 1.0, 0.2307, 0.2232, 0.2307, 1.0, 0.2307, 0.2232, 0.2307, 1.0, 0.2307, 0.2232, 0.2307, 1.0, 0.2307, 0.2232, 0.2307, 1.0, 0.2307, 0.2232, 0.2307, 1.0, 0.2307, 0.2232, 0.2307, 1.0, 0.2307, 0.2232, 0.2307, 1.0, 0.2307, 0.2232, 0.2307, 1.0, 0.2307, 0.2232, 0.2307, 1.0, 0.2307, 0.2232, 0.2307, 1.0, 0.2307, 0.2232, 0.2307, 1.0, 0.2307, 0.2232, 0.2307, 1.0, 0.2307, 0.2232, 0.2307, 1.0, 0.2307, 0.2232, 0.2307, 1.0, 0.2307, 0.2232, 0.2307, 1.0, 0.2307, 0.2232, 0.2307, 1.0, 0.2307, 0.2232, 0.2307, 1.0, 0.2307, 0.2232, 0.2307, 1.0, 0.2307, 0.2232, 0.2307, 1.0, 0.2307, 0.2232, 0.2307, 1.0, 0.2307, 0.2232, 0.2307, 1.0, 0.2307, 0.2232, 0.2307, 1.0, 0.2307, 0.2232, 0.2307, 1.0, 0.2307, 0.2232, 0.2307, 1.0, 0.2307, 0.2232, 0.2307, 1.0, 0.2307, 0.2232, 0.2307, 1.0, 0.2307, 0.2232, 0.2307, 1.0, 0.2307, 0.2232, 0.2307, 1.0, 0.2307, 0.2232, 0.2307, 1.0, 0.2307, 0.2232, 0.2307, 1.0, 0.2307, 0.2232, 0.2307, 1.0, 0.2307, 0.2232, 0.2307, 1.0, 0.2307, 0.2232, 0.2307, 1.0, 0.2307, 0.2232, 0.2307, 1.0, 0.2307, 0.2232, 0.2307, 1.0, 0.2307, 0.2232, 0.2307, 1.0, 0.2307, 0.2232, 0.2307, 1.0, 0.2307, 0.2232, 0.2307, 1.0, 0.2307, 0.2232, 0.2307, 1.0, 0.2307, 0.2232, 0.2307, 1.0, 0.2307, 0.2232, 0.2307, 1.0, 0.2307, 0.2232, 0.2307, 1.0, 0.2307, 0.2232, 0.2307, 1.0, 0.2307, 0.2232, 0.2307, 1.0, 0.2307, 0.2232, 0.2307, 1.0, 0.2307, 0.2232, 0.2307, 1.0, 0.2307, 0.2232, 0.2307, 1.0, 0.2307, 0.2232, 0.2307, 1.0, 0.2307, 0.2232, 0.2307, 1.0, 0.2307, 0.2232, 0.2307, 1.0, 0.2307, 0.2232, 0.2307, 1.0, 0.2307, 0.2232, 0.2307, 1.0, 0.2307, 0.2232, 0.2307, 1.0, 0.2307, 0.2232, 0.2307, 1.0, 0.2307, 0.2232, 0.2307, 1.0, 0.2307, 0.2232, 0.2307, 1.0, 0.2307, 0.2232, 0.2307, 1.0, 0.2307, 0.2232, 0.2307, 1.0, 0.2307, 0.2232, 0.2307, 1.0, 0.2307, 0.2232, 0.2307, 1.0, 0.2307, 0.2232, 0.2307, 1.0, 0.2307, 0.2232, 0.2307, 1.0, 0.2307, 0.2232, 0.2307, 1.0, 0.2307, 0.2232, 0.2307, 1.0, 0.2307, 0.2232, 0.2307, 1.0, 0.2307, 0.2232, 0.2307, 1.0, 0.2307, 0.2232, 0.2307, 1.0, 0.2307, 0.2232, 0.2307, 1.0, 0.2307, 0.2232, 0.2307, 1.0, 0.2307, 0.2232, 0.2307, 1.0, 0.2307, 0.2232, 0.2307, 1.0, 0.2307, 0.2232, 0.2307, 1.0, 0.2307, 0.2232, 0.2307, 1.0, 0.2307, 0.2232, 0.2307, 1.0, 0.2307, 0.2232, 0.2307, 1.0, 0.2307, 0.2232, 0.2307, 1.0, 0.2307, 0.2232, 0.2307, 1.0, 0.2307, 0.2232, 0.2307, 1.0, 0.2307, 0.2232, 0.2307, 1.0, 0.2307, 0.2232, 0.2307, 1.0, 0.2307, 0.2232, 0.2307, 1.0, 0.2307, 0.2232, 0.2307, 1.0, 0.2307, 0.2232, 0.2307, 1.0, 0.2307, 0.2232, 0.2307, 1.0, 0.2307, 0.2232, 0.2307, 1.0, 0.2307, 0.2232, 0.2307, 1.0, 0.2307, 0.2232, 0.2307, 1.0, 0.2307, 0.2232, 0.2307, 1.0, 0.2307, 0.2232, 0.2307, 1.0, 0.2307, 0.2232, 0.2307, 1.0, 0.2307, 0.2232, 0.2307, 1.0, 0.2307, 0.2232, 0.2307, 1.0, 0.2307, 0.2232, 0.2307, 1.0, 0.2307, 0.2232, 0.2307, 1.0, 0.2307, 0.2232, 0.2307, 1.0, 0.2307, 0.2232, 0.2307, 1.0, 0.2307, 0.2232, 0.2307, 1.0, 0.2307, 0.2232, 0.2307, 1.0, 0.2307, 0.2232, 0.2307, 1.0, 0.2307, 0.2232, 0.2307, 1.0, 0.2307, 0.2232, 0.2307, 1.0, 0.2307, 0.2232, 0.2307, 1.0, 0.2307, 0.2232, 0.2307, 1.0, 0.2307, 0.2232, 0.2307, 1.0, 0.2307, 0.2232, 0.2307, 1.0, 0.2307, 0.2232, 0.2307, 1.0, 0.2307, 0.2232, 0.2307, 1.0, 0.2307, 0.2232, 0.2307, 1.0, 0.2307, 0.2232, 0.2307, 1.0, 0.2307, 0.2232, 0.2307, 1.0, 0.2307, 0.2232, 0.2307, 1.0, 0.2307, 0.2232, 0.2307, 1.0, 0.2307, 0.2232, 0.2307, 1.0, 0.2307, 0.2232, 0.2307, 1.0, 0.2307, 0.2232, 0.2307, 1.0, 0.2307, 0.2232, 0.2307, 1.0, 0.2307, 0.2232, 0.2307, 1.0, 0.2307, 0.2232, 0.2307, 1.0, 0.2307, 0.2232, 0.2307, 1.0, 0.2307, 0.2232, 0.2307, 1.0, 0.2307, 0.2232, 0.2307, 1.0, 0.2307, 0.2232, 0.2307, 1.0, 0.2307, 0.2232, 0.2307, 1.0, 0.2307, 0.2232, 0.2307, 1.0, 0.2307, 0.2232, 0.2307, 1.0, 0.2307, 0.2232, 0.2307, 1.0, 0.2307, 0.2232, 0.2307, 1.0, 0.2307, 0.2232, 0.2307, 1.0, 0.2307, 0.2232, 0.2307, 1.0, 0.2307, 0.2232, 0.2307, 1.0, 0.2307, 0.2232, 0.2307, 1.0, 0.2307, 0.2232, 0.2307, 1.0, 0.2307, 0.2232, 0.2307, 1.0, 0.2307, 0.2232, 0.2307, 1.0, 0.2307, 0.2232, 0.2307, 1.0, 0.2307, 0.2232, 0.2307, 1.0, 0.2307, 0.2232, 0.2307, 1.0, 0.2307, 0.2232, 0.2307, 1.0, 0.2307, 0.2232, 0.2307, 1.0, 0.2307, 0.2232, 0.2307, 1.0, 0.2307, 0.2232, 0.2307, 1.0, 0.2307, 0.2232, 0.2307, 1.0, 0.2307, 0.2232, 0.2307, 1.0, 0.2307, 0.2232, 0.2307, 1.0, 0.2307, 0.2232, 0.2307, 1.0, 0.2307, 0.2232, 0.2307, 1.0, 0.2307, 0.2232, 0.2307, 1.0, 0.2307, 0.2232, 0.2307, 1.0, 0.2307, 0.2232, 0.2307, 1.0, 0.2307, 0.2232, 0.2307, 1.0, 0.2307, 0.2232, 0.2307, 1.0, 0.2307, 0.2232, 0.2307, 1.0, 0.2307, 0.2232, 0.2307, 1.0, 0.2307, 0.2232, 0.2307, 1.0, 0.2307, 0.2232, 0.2307, 1.0, 0.2307, 0.2232, 0.2307, 1.0, 0.2307, 0.2232, 0.2307, 1.0, 0.2307, 0.2232, 0.2307, 1.0, 0.2307, 0.2232, 0.2307, 1.0, 0.2307, 0.2232, 0.2307, 1.0, 0.2307, 0.2232, 0.2307, 1.0, 0.2307, 0.2232, 0.2307, 1.0, 0.2307, 0.2232, 0.2307, 1.0, 0.2307, 0.2232, 0.2307, 1.0, 0.2307, 0.2232, 0.2307, 1.0, 0.2307, 0.2232, 0.2307, 1.0, 0.2307, 0.2232, 0.2307, 1.0, 0.2307, 0.2232, 0.2307, 1.0, 0.2307, 0.2232, 0.2307, 1.0, 0.2307, 0.2232, 0.2307, 1.0, 0.2307, 0.2232, 0.2307, 1.0, 0.2307, 0.2232, 0.2307, 1.0, 0.2307, 0.2232, 0.2307, 1.0, 0.2307, 0.2232, 0.2307, 1.0, 0.2307, 0.2232, 0.2307, 1.0, 0.2307, 0.2232, 0.2307, 1.0, 0.2307, 0.2232, 0.2307, 1.0, 0.2307, 0.2232, 0.2307, 1.0, 0.2307, 0.2232, 0.2307, 1.0, 0.2307, 0.2232, 0.2307, 1.0, 0.2307, 0.2232, 0.2307, 1.0, 0.2307, 0.2232, 0.2307, 1.0, 0.2307, 0.2232, 0.2307, 1.0, 0.2307, 0.2232, 0.2307, 1.0, 0.2307, 0.2232, 0.2307, 1.0, 0.2307, 0.2232, 0.2307, 1.0, 0.2307, 0.2232, 0.2307, 1.0, 0.2307, 0.2232, 0.2307, 1.0, 0.2307, 0.2232, 0.2307, 1.0, 0.2307, 0.2232, 0.2307, 1.0, 0.2307, 0.2232, 0.2307, 1.0, 0.2307, 0.2232, 0.2307, 1.0, 0.2307, 0.2232, 0.2307, 1.0, 0.2307, 0.2232, 0.2307, 1.0, 0.2307, 0.2232, 0.2307, 1.0, 0.2307, 0.2232, 0.2307, 1.0, 0.2307, 0.2232, 0.2307, 1.0, 0.2307, 0.2232, 0.2307, 1.0, 0.2307, 0.2232, 0.2307, 1.0, 0.2307, 0.2232, 0.2307, 1.0, 0.2307, 0.2232, 0.2307, 1.0, 0.2307, 0.2232, 0.2307, 1.0, 0.2307, 0.2232, 0.2307, 1.0, 0.2307, 0.2232, 0.2307, 1.0, 0.2307, 0.2232, 0.2307, 1.0, 0.2307, 0.2232, 0.2307, 1.0, 0.2307, 0.2232, 0.2307, 1.0, 0.2307, 0.2232, 0.2307, 1.0, 0.2307, 0.2232, 0.2307, 1.0, 0.2307, 0.2232, 0.2307, 1.0, 0.2307, 0.2232, 0.2307, 1.0, 0.2307, 0.2232, 0.2307, 1.0, 0.2307, 0.2232, 0.2307, 1.0, 0.2307, 0.2232, 0.2307, 1.0, 0.2307, 0.2232, 0.2307, 1.0, 0.2307, 0.2232, 0.2307, 1.0, 0.2307, 0.2232, 0.2307, 1.0, 0.2307, 0.2232, 0.2307, 1.0, 0.2307, 0.2232, 0.2307, 1.0, 0.2307, 0.2232, 0.2307, 1.0, 0.2307, 0.2232, 0.2307, 1.0, 0.2307, 0.2232, 0.2307, 1.0, 0.2307, 0.2232, 0.2307, 1.0, 0.2307, 0.2232, 0.2307, 1.0, 0.2307, 0.2232, 0.2307, 1.0, 0.2307, 0.2232, 0.2307, 1.0, 0.2307, 0.2232, 0.2307, 1.0, 0.2307, 0.2232, 0.2307, 1.0, 0.2307, 0.2232, 0.2307, 1.0, 0.2307, 0.2232, 0.2307, 1.0, 0.2307, 0.2232, 0.2307, 1.0, 0.2307, 0.2232, 0.2307, 1.0, 0.2307, 0.2232, 0.2307, 1.0, 0.2307, 0.2232, 0.2307, 1.0, 0.2307, 0.2232, 0.2307, 1.0, 0.2307, 0.2232, 0.2307, 1.0, 0.2307, 0.2232, 0.2307, 1.0, 0.2307, 0.2232, 0.2307, 1.0, 0.2307, 0.2232, 0.2307, 1.0, 0.2307, 0.2232, 0.2307, 1.0, 0.2307, 0.2232, 0.2307, 1.0, 0.2307, 0.2232, 0.2307, 1.0, 0.2307, 0.2232, 0.2307, 1.0, 0.2307, 0.2232, 0.2307, 1.0, 0.2307, 0.2232, 0.2307, 1.0, 0.2307, 0.2232, 0.2307, 1.0, 0.2307, 0.2232, 0.2307, 1.0, 0.2307, 0.2232, 0.2307, 1.0, 0.2307, 0.2232, 0.2307, 1.0, 0.2307, 0.2232, 0.2307, 1.0, 0.2307, 0.2232, 0.2307, 1.0, 0.2307, 0.2232, 0.2307, 1.0, 0.2307, 0.2232, 0.2307, 1.0, 0.2307, 0.2232, 0.2307, 1.0, 0.2307, 0.2232, 0.2307, 1.0, 0.2307, 0.2232, 0.2307, 1.0, 0.2307, 0.2232, 0.2307, 1.0, 0.2307, 0.2232, 0.2307, 1.0, 0.2307, 0.2232, 0.2307, 1.0, 0.2307, 0.2232, 0.2307, 1.0, 0.2307, 0.2232, 0.2307, 1.0, 0.2307, 0.2232, 0.2307, 1.0, 0.2307, 0.2232, 0.2307, 1.0, 0.2307, 0.2232, 0.2307, 1.0, 0.2307, 0.2232, 0.2307, 1.0, 0.2307, 0.2232, 0.2307, 1.0, 0.2307, 0.2232, 0.2307, 1.0, 0.2307, 0.2232, 0.2307, 1.0, 0.2307, 0.2232, 0.2307, 1.0, 0.2307, 0.2232, 0.2307, 1.0, 0.2307, 0.2232, 0.2307, 1.0, 0.2307, 0.2232, 0.2307, 1.0, 0.2307, 0.2232, 0.2307, 1.0, 0.2307, 0.2232, 0.2307, 1.0, 0.2307, 0.2232, 0.2307, 1.0, 0.2307, 0.2232, 0.2307, 1.0, 0.2307, 0.2232, 0.2307, 1.0, 0.2307, 0.2232, 0.2307, 1.0, 0.2307, 0.2232, 0.2307, 1.0, 0.2307, 0.2232, 0.2307, 1.0, 0.2307, 0.2232, 0.2307, 1.0, 0.2307, 0.2232, 0.2307, 1.0, 0.2307, 0.2232, 0.2307, 1.0, 0.2307, 0.2232, 0.2307, 1.0, 0.2307, 0.2232, 0.2307, 1.0, 0.2307, 0.2232, 0.2307, 1.0, 0.2307, 0.2232, 0.2307, 1.0, 0.2307, 0.2232, 0.2307, 1.0, 0.2307, 0.2232, 0.2307, 1.0, 0.2307, 0.2232, 0.2307, 1.0, 0.2307, 0.2232, 0.2307, 1.0, 0.2307, 0.2232, 0.2307, 1.0, 0.2307, 0.2232, 0.2307, 1.0, 0.2307, 0.2232, 0.2307, 1.0, 0.2307, 0.2232, 0.2307, 1.0, 0.2307, 0.2232, 0.2307, 1.0, 0.2307, 0.2232, 0.2307, 1.0, 0.2307, 0.2232, 0.2307, 1.0, 0.2307, 0.2232, 0.2307, 1.0, 0.2307, 0.2232, 0.2307, 1.0, 0.2307, 0.2232, 0.2307, 1.0, 0.2307, 0.2232, 0.2307, 1.0, 0.2307, 0.2232, 0.2307, 1.0, 0.2307, 0.2232, 0.2307, 1.0, 0.2307, 0.2232, 0.2307, 1.0, 0.2307, 0.2232, 0.2307, 1.0, 0.2307, 0.2232, 0.2307, 1.0, 0.2307, 0.2232, 0.2307, 1.0, 0.2307, 0.2232, 0.2307, 1.0, 0.2307, 0.2232, 0.2307, 1.0, 0.2307, 0.2232, 0.2307, 1.0, 0.2307, 0.2232, 0.2307, 1.0, 0.2307, 0.2232, 0.2307, 1.0, 0.2307, 0.2232, 0.2307, 1.0, 0.2307, 0.2232, 0.2307, 1.0, 0.2307, 0.2232, 0.2307, 1.0, 0.2307, 0.2232, 0.2307, 1.0, 0.2307, 0.2232, 0.2307, 1.0, 0.2307, 0.2232, 0.2307, 1.0, 0.2307, 0.2232, 0.2307, 1.0, 0.2307, 0.2232, 0.2307, 1.0, 0.2307, 0.2232, 0.2307, 1.0, 0.2307, 0.2232, 0.2307, 1.0, 0.2307, 0.2232, 0.2307, 1.0, 0.2307, 0.2232, 0.2307, 1.0, 0.2307, 0.2232, 0.2307, 1.0, 0.2307, 0.2232, 0.2307, 1.0, 0.2307, 0.2232, 0.2307, 1.0, 0.2307, 0.2232, 0.2307, 1.0, 0.2307, 0.2232, 0.2307, 1.0, 0.2307, 0.2232, 0.2307, 1.0, 0.2307, 0.2232, 0.2307, 1.0, 0.2307, 0.2232, 0.2307, 1.0, 0.2307, 0.2232, 0.2307, 1.0, 0.2307, 0.2232, 0.2307, 1.0, 0.2307, 0.2232, 0.2307, 1.0, 0.2307, 0.2232, 0.2307, 1.0, 0.2307, 0.2232, 0.2307, 1.0, 0.2307, 0.2232, 0.2307, 1.0, 0.2307, 0.2232, 0.2307, 1.0, 0.2307, 0.2232, 0.2307, 1.0, 0.2307, 0.2232, 0.2307, 1.0, 0.2307, 0.2232, 0.2307, 1.0, 0.2307, 0.2232, 0.2307, 1.0, 0.2307, 0.2232, 0.2307, 1.0, 0.2307, 0.2232, 0.2307, 1.0, 0.2307, 0.2232, 0.2307, 1.0, 0.2307, 0.2232, 0.2307, 1.0, 0.2307, 0.2232, 0.2307, 1.0, 0.2307, 0.2232, 0.2307, 1.0, 0.2307, 0.2232, 0.2307, 1.0, 0.2307, 0.2232, 0.2307, 1.0, 0.2307, 0.2232, 0.2307, 1.0, 0.2307, 0.2232, 0.2307, 1.0, 0.2307, 0.2232, 0.2307, 1.0])
me_polygon3.materials.append(mat_pcap)
me_polygon3.use_remesh_preserve_volume = False
me_polygon3.use_remesh_preserve_attributes = False
me_polygon3.use_mirror_vertex_groups = False
me_polygon3.update()
me_plane_002 = bpy.data.meshes.new('Plane.002')
me_plane_002.from_pydata([(-1.0, -1.0, 0.0), (1.0, -1.0, 0.0), (-1.0, 1.0, 0.0), (1.0, 1.0, 0.0)], [], [(0, 1, 3, 2)])
me_plane_002.materials.append(mat_material_004)
me_plane_002.use_remesh_preserve_volume = False
me_plane_002.use_remesh_preserve_attributes = False
me_plane_002.use_mirror_vertex_groups = False
me_plane_002.update()
me_plane_003 = bpy.data.meshes.new('Plane.003')
me_plane_003.from_pydata([(-1.0, -1.0, 0.0), (1.0, -1.0, 0.0), (-1.0, 1.0, 0.0), (1.0, 1.0, 0.0)], [], [(0, 1, 3, 2)])
me_plane_003.materials.append(mat_material_000)
me_plane_003.use_remesh_preserve_volume = False
me_plane_003.use_remesh_preserve_attributes = False
me_plane_003.use_mirror_vertex_groups = False
me_plane_003.update()
me_plane_000 = bpy.data.meshes.new('Plane.000')
me_plane_000.from_pydata([(-1.0, -1.0, 0.0), (1.0, -1.0, 0.0), (-1.0, 1.0, 0.0), (1.0, 1.0, 0.0)], [], [(0, 1, 3, 2)])
me_plane_000.materials.append(mat_material_000)
me_plane_000.use_remesh_preserve_volume = False
me_plane_000.use_remesh_preserve_attributes = False
me_plane_000.use_mirror_vertex_groups = False
me_plane_000.update()
me_plane_001 = bpy.data.meshes.new('Plane.001')
me_plane_001.from_pydata([(-1.0, -1.0, 0.0), (1.0, -1.0, 0.0), (-1.0, 1.0, 0.0), (1.0, 1.0, 0.0)], [], [(0, 1, 3, 2)])
me_plane_001.materials.append(mat_material_005)
me_plane_001.use_remesh_preserve_volume = False
me_plane_001.use_remesh_preserve_attributes = False
me_plane_001.use_mirror_vertex_groups = False
me_plane_001.update()
arm_armature = bpy.data.armatures.new('Armature')  # bones are not reproduced

# ---- objects
ob_armature = bpy.data.objects.new('Armature', arm_armature)
ob_polygon3 = bpy.data.objects.new('polygon3', me_polygon3)
ob_camera = bpy.data.objects.new('Camera', cam_camera_001)
ob_sun_001 = bpy.data.objects.new('Sun.001', light_sun_001)
ob_sun_002 = bpy.data.objects.new('Sun.002', light_sun_002)
ob_sun = bpy.data.objects.new('Sun', light_sun)
ob_plane_001 = bpy.data.objects.new('Plane.001', me_plane_002)
ob_plane_002 = bpy.data.objects.new('Plane.002', me_plane_003)
ob_plane_003 = bpy.data.objects.new('Plane.003', me_plane_000)
ob_plane = bpy.data.objects.new('Plane', me_plane_001)

# ---- transforms, parenting, visibility, modifiers, constraints
ob_armature.location = (0.0, 0.0, 0.0)
ob_armature.rotation_euler = (1.571, -0.0, 0.0)
ob_armature.scale = (0.2, 0.2, 0.2)
ob_armature.lineart.crease_threshold = 0.0
ob_polygon3.parent = ob_armature
ob_polygon3.location = (0.0, 0.0, 0.0)
ob_polygon3.lineart.crease_threshold = 0.0
_vg = ob_polygon3.vertex_groups.new(name='TopN')
_vg = ob_polygon3.vertex_groups.new(name='EyeYellowM')
_vg = ob_polygon3.vertex_groups.new(name='TransN')
_vg = ob_polygon3.vertex_groups.new(name='XRotN')
_vg = ob_polygon3.vertex_groups.new(name='YRotN')
_vg = ob_polygon3.vertex_groups.new(name='HipN')
_vg = ob_polygon3.vertex_groups.new(name='HipSubN')
_vg = ob_polygon3.vertex_groups.new(name='LLegJ')
_vg = ob_polygon3.vertex_groups.new(name='LKneeJ')
_vg = ob_polygon3.vertex_groups.new(name='LFootJ')
_vg = ob_polygon3.vertex_groups.new(name='LToeN')
_vg = ob_polygon3.vertex_groups.new(name='LLegN')
_vg = ob_polygon3.vertex_groups.new(name='LLeg2N')
_vg = ob_polygon3.vertex_groups.new(name='RLegJ')
_vg = ob_polygon3.vertex_groups.new(name='RKneeJ')
_vg = ob_polygon3.vertex_groups.new(name='RFootJ')
_vg = ob_polygon3.vertex_groups.new(name='RToeN')
_vg = ob_polygon3.vertex_groups.new(name='RLegN')
_vg = ob_polygon3.vertex_groups.new(name='RLeg2N')
_vg = ob_polygon3.vertex_groups.new(name='TailN')
_vg = ob_polygon3.vertex_groups.new(name='TailNb')
_vg = ob_polygon3.vertex_groups.new(name='TailNc')
_vg = ob_polygon3.vertex_groups.new(name='TailNd')
_vg = ob_polygon3.vertex_groups.new(name='WaistN')
_vg = ob_polygon3.vertex_groups.new(name='BodyN')
_vg = ob_polygon3.vertex_groups.new(name='LShoulderN')
_vg = ob_polygon3.vertex_groups.new(name='LShoulderJ')
_vg = ob_polygon3.vertex_groups.new(name='LArmJ')
_vg = ob_polygon3.vertex_groups.new(name='LHandN')
_vg = ob_polygon3.vertex_groups.new(name='LFingerN')
_vg = ob_polygon3.vertex_groups.new(name='LThumbN')
_vg = ob_polygon3.vertex_groups.new(name='LShoulderNb')
_vg = ob_polygon3.vertex_groups.new(name='NeckN')
_vg.add([0, 1, 2, 3, 4, 5, 6, 7, 8, 9, 10, 11, 12, 13, 14, 15, 16, 17, 18, 19, 20, 21, 22, 23, 24, 25, 26, 27, 28, 29, 30, 31, 32, 33, 34, 35, 36, 37, 38, 39, 40, 41, 42, 43, 44, 45, 46, 47, 48, 49, 50, 51, 52, 53, 54, 55, 56, 57, 58, 59, 60, 61, 62, 63, 64, 65, 66, 67, 68, 69, 70, 71, 72, 73, 74, 75, 76, 77, 78, 79, 80, 81, 82, 83, 84, 85], 1.0, 'REPLACE')
_vg = ob_polygon3.vertex_groups.new(name='HatN')
_vg = ob_polygon3.vertex_groups.new(name='HaveN')
_vg = ob_polygon3.vertex_groups.new(name='LMimiN')
_vg = ob_polygon3.vertex_groups.new(name='LMimiNb')
_vg = ob_polygon3.vertex_groups.new(name='MouthN')
_vg = ob_polygon3.vertex_groups.new(name='RMimiN')
_vg = ob_polygon3.vertex_groups.new(name='RMimiNb')
_vg = ob_polygon3.vertex_groups.new(name='RShoulderN')
_vg = ob_polygon3.vertex_groups.new(name='RShoulderJ')
_vg = ob_polygon3.vertex_groups.new(name='RArmJ')
_vg = ob_polygon3.vertex_groups.new(name='RHandN')
_vg = ob_polygon3.vertex_groups.new(name='RFingerN')
_vg = ob_polygon3.vertex_groups.new(name='RThumbN')
_vg = ob_polygon3.vertex_groups.new(name='RShoulderNb')
_vg = ob_polygon3.vertex_groups.new(name='ThrowN')
_m = ob_polygon3.modifiers.new('Armature', 'ARMATURE')
_m.object = ob_armature
ob_camera.location = (-0.1455, -10.11, 2.445)
ob_camera.rotation_euler = (1.554, 0.007886, 0.01362)
ob_camera.scale = (5.505, 5.505, 5.505)
ob_camera.lineart.crease_threshold = 0.0
ob_sun_001.location = (0.0, 0.0, 0.0)
ob_sun_001.rotation_euler = (1.156, 0.6031, 1.118)
ob_sun_001.hide_select = True
ob_sun_001.lineart.crease_threshold = 0.0
ob_sun_002.location = (0.0, 0.0, 0.0)
ob_sun_002.rotation_euler = (1.162, 0.2527, -0.4636)
ob_sun_002.hide_select = True
ob_sun_002.lineart.crease_threshold = 0.0
ob_sun.location = (0.0, 0.0, 0.0)
ob_sun.rotation_euler = (1.362, 0.0397, -1.598)
ob_sun.hide_select = True
ob_sun.lineart.crease_threshold = 0.0
ob_plane_001.location = (-11.97, -13.06, 2.086)
ob_plane_001.rotation_euler = (1.536, -0.00626, -0.3474)
ob_plane_001.scale = (5.836, 5.836, 5.836)
ob_plane_001.hide_viewport = True
ob_plane_001.hide_render = True
ob_plane_001.lineart.crease_threshold = 0.0
ob_plane_002.location = (11.1, -5.625, 5.086)
ob_plane_002.rotation_euler = (1.582, -0.03677, 0.4984)
ob_plane_002.scale = (5.496, 5.496, 5.496)
ob_plane_002.hide_viewport = True
ob_plane_002.hide_render = True
ob_plane_002.lineart.crease_threshold = 0.0
ob_plane_003.location = (0.2325, -10.78, 6.176)
ob_plane_003.rotation_euler = (1.582, -0.03677, -0.03554)
ob_plane_003.scale = (5.496, 5.496, 5.496)
ob_plane_003.hide_viewport = True
ob_plane_003.hide_render = True
ob_plane_003.lineart.crease_threshold = 0.0
ob_plane.location = (0.5628, 2.486, 2.943)
ob_plane.rotation_euler = (-1.659, 0.02074, -0.01129)
ob_plane.scale = (5.165, 5.165, 5.165)
ob_plane.hide_viewport = True
ob_plane.hide_render = True
ob_plane.lineart.crease_threshold = 0.0

# ---- collection membership
col_collection_1.objects.link(ob_armature)
col_collection_1.objects.link(ob_polygon3)
col_collection_1.objects.link(ob_camera)
col_collection_1.objects.link(ob_sun_001)
col_collection_1.objects.link(ob_sun_002)
col_collection_1.objects.link(ob_sun)
col_collection_1.objects.link(ob_plane_001)
col_collection_1.objects.link(ob_plane_002)
col_collection_1.objects.link(ob_plane_003)
col_collection_1.objects.link(ob_plane)

# ---- scene / render settings (as saved in the file)
scene.camera = ob_camera
scene.frame_start = 1; scene.frame_end = 250; scene.frame_set(0)
scene.render.engine = 'CYCLES'
scene.render.dither_intensity = 0.0
scene.render.film_transparent = True
scene.render.use_border = True
scene.render.border_min_x = 0.3375
scene.render.border_min_y = 0.01749
scene.render.border_max_x = 0.7154
scene.render.border_max_y = 0.988
scene.cycles.use_denoising = False
scene.cycles.samples = 256
scene.cycles.sampling_pattern = 'TABULATED_SOBOL'
scene.cycles.light_sampling_threshold = 0.0
scene.cycles.use_adaptive_sampling = False
scene.cycles.use_light_tree = False
scene.cycles.blur_glossy = 0.0
scene.cycles.volume_bounces = 1
scene.cycles.pixel_filter_type = 'GAUSSIAN'
scene.cycles.sample_clamp_indirect = 0.0
scene.view_settings.view_transform = 'Standard'
bpy.context.view_layer.update()
